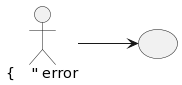

The diagram above was rendered by PlantUML. Its source (embedded in the PNG):
@startuml
left to right direction 
 usecase "   " 
 :{    " error: --> (   )
@enduml